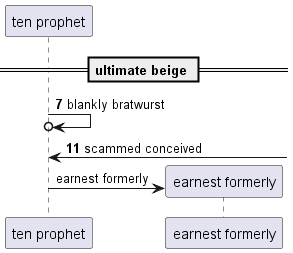

The diagram above was rendered by PlantUML. Its source (embedded in the PNG):
@startuml
participant "ten prophet" as 0
== ultimate beige ==
autonumber 7 4
0 ->o 0: blankly bratwurst
0 <-] : scammed conceived
autonumber stop
create participant "earnest formerly" as 1
0 -> 1 : earnest formerly
@enduml